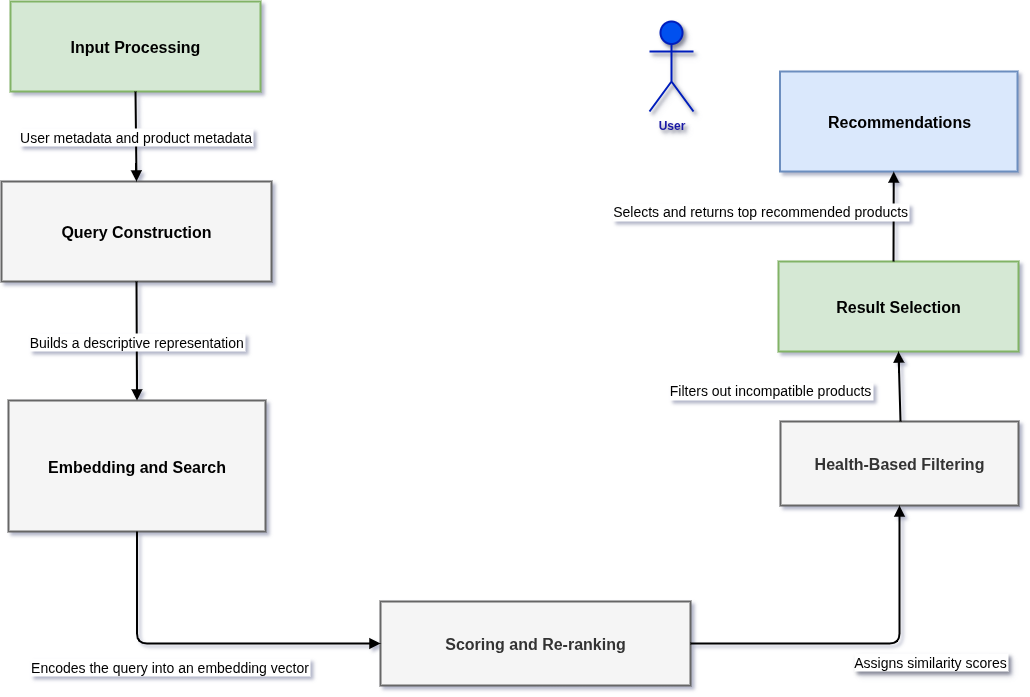

The diagram above was exported from draw.io. Its source (the exported page's mxGraphModel, read from the mxfile embedded in the PNG):
<mxGraphModel dx="794" dy="495" grid="1" gridSize="10" guides="1" tooltips="1" connect="1" arrows="0" fold="1" page="1" pageScale="1" pageWidth="1169" pageHeight="827" background="none" math="0" shadow="1">
  <root>
    <mxCell id="0" />
    <mxCell id="1" parent="0" />
    <UserObject label="Input Processing" tooltip="Input Processing Details" id="2">
      <mxCell style="whiteSpace=wrap;strokeWidth=2;fillColor=#d5e8d4;strokeColor=#82b366;fontStyle=1;fontSize=16;" parent="1" vertex="1">
        <mxGeometry x="20" y="90" width="250" height="90" as="geometry" />
      </mxCell>
    </UserObject>
    <UserObject label="Query Construction" tooltip="Query Construction Details" id="3">
      <mxCell style="whiteSpace=wrap;strokeWidth=2;fillColor=#f5f5f5;strokeColor=#666666;fontColor=#000000;fontStyle=1;fontSize=16;" parent="1" vertex="1">
        <mxGeometry x="11" y="270" width="270" height="100" as="geometry" />
      </mxCell>
    </UserObject>
    <UserObject label="Embedding and Search" tooltip="Embedding and Search Details" id="4">
      <mxCell style="whiteSpace=wrap;strokeWidth=2;fillColor=#f5f5f5;strokeColor=#666666;fontColor=#000000;fontStyle=1;fontSize=16;" parent="1" vertex="1">
        <mxGeometry x="18" y="489" width="257" height="131" as="geometry" />
      </mxCell>
    </UserObject>
    <UserObject label="Scoring and Re-ranking" tooltip="Scoring and Re-ranking Details" id="5">
      <mxCell style="whiteSpace=wrap;strokeWidth=2;fillColor=#f5f5f5;strokeColor=#666666;fontStyle=1;fontSize=16;fontColor=#333333;" parent="1" vertex="1">
        <mxGeometry x="390" y="690" width="310" height="84" as="geometry" />
      </mxCell>
    </UserObject>
    <UserObject label="Health-Based Filtering" tooltip="Health-Based Filtering Details" id="6">
      <mxCell style="whiteSpace=wrap;strokeWidth=2;fillColor=#f5f5f5;strokeColor=#666666;fontStyle=1;fontColor=#333333;fontSize=16;" parent="1" vertex="1">
        <mxGeometry x="790" y="510" width="238" height="84" as="geometry" />
      </mxCell>
    </UserObject>
    <UserObject label="Result Selection" tooltip="Result Selection Details" id="7">
      <mxCell style="whiteSpace=wrap;strokeWidth=2;fillColor=#d5e8d4;strokeColor=#82b366;fontStyle=1;fontColor=#000000;fontSize=16;" parent="1" vertex="1">
        <mxGeometry x="788" y="350" width="240" height="90" as="geometry" />
      </mxCell>
    </UserObject>
    <UserObject label="Recommendations" tooltip="Recommendations Details" id="8">
      <mxCell style="whiteSpace=wrap;strokeWidth=2;fillColor=#dae8fc;strokeColor=#6c8ebf;fontStyle=1;fontSize=16;fontColor=#000000;" parent="1" vertex="1">
        <mxGeometry x="789.5" y="160" width="237.5" height="100" as="geometry" />
      </mxCell>
    </UserObject>
    <mxCell id="9" value="User metadata and product metadata" style="curved=1;startArrow=none;endArrow=block;exitX=0.5;exitY=1;entryX=0.5;entryY=-0.01;fontSize=14;strokeWidth=2;" parent="1" source="2" target="3" edge="1">
      <mxGeometry relative="1" as="geometry">
        <Array as="points" />
      </mxGeometry>
    </mxCell>
    <mxCell id="10" value="Builds a descriptive representation" style="curved=1;startArrow=none;endArrow=block;exitX=0.5;exitY=0.99;entryX=0.5;entryY=0;fontSize=14;strokeWidth=2;" parent="1" source="3" target="4" edge="1">
      <mxGeometry relative="1" as="geometry">
        <Array as="points" />
      </mxGeometry>
    </mxCell>
    <mxCell id="11" value="Encodes the query into an embedding vector" style="startArrow=none;endArrow=block;exitX=0.5;exitY=1;entryX=0;entryY=0.5;entryDx=0;entryDy=0;edgeStyle=orthogonalEdgeStyle;fontSize=14;labelBackgroundColor=default;strokeWidth=2;" parent="1" source="4" target="5" edge="1">
      <mxGeometry x="-0.1876" y="-23" relative="1" as="geometry">
        <mxPoint x="1" as="offset" />
      </mxGeometry>
    </mxCell>
    <mxCell id="12" value="Assigns similarity scores" style="startArrow=none;endArrow=block;entryX=0.5;entryY=1;exitX=1;exitY=0.5;exitDx=0;exitDy=0;entryDx=0;entryDy=0;edgeStyle=orthogonalEdgeStyle;textShadow=1;labelBorderColor=none;strokeWidth=2;fontSize=14;" parent="1" source="5" target="6" edge="1">
      <mxGeometry x="0.2046" y="-36" relative="1" as="geometry">
        <mxPoint x="-5" y="18" as="offset" />
      </mxGeometry>
    </mxCell>
    <mxCell id="13" value="Filters out incompatible products" style="curved=1;startArrow=none;endArrow=block;entryX=0.5;entryY=1;entryDx=0;entryDy=0;strokeWidth=2;fontSize=14;" parent="1" target="7" edge="1">
      <mxGeometry x="-0.0089" y="129" relative="1" as="geometry">
        <Array as="points" />
        <mxPoint x="910" y="510" as="sourcePoint" />
        <mxPoint x="890" y="430" as="targetPoint" />
        <mxPoint as="offset" />
      </mxGeometry>
    </mxCell>
    <mxCell id="14" value="Selects and returns top recommended products" style="startArrow=none;endArrow=block;exitX=0.5;exitY=0;exitDx=0;exitDy=0;entryX=0.5;entryY=1;entryDx=0;entryDy=0;strokeWidth=2;fontSize=14;" parent="1" edge="1">
      <mxGeometry x="0.1029" y="133" relative="1" as="geometry">
        <mxPoint x="903" y="350" as="sourcePoint" />
        <mxPoint x="903.25" y="260" as="targetPoint" />
        <mxPoint as="offset" />
      </mxGeometry>
    </mxCell>
    <mxCell id="7aUXKxA-G9ACBKD18XgY-14" value="User" style="shape=umlActor;verticalLabelPosition=bottom;verticalAlign=top;html=1;outlineConnect=0;fillColor=#0050ef;strokeColor=#001DBC;fontColor=light-dark(#1a18a5, #ededed);shadow=1;strokeWidth=2;perimeterSpacing=2;textShadow=1;align=center;fontStyle=1;labelBorderColor=none;" parent="1" vertex="1">
      <mxGeometry x="659" y="110" width="44" height="90" as="geometry" />
    </mxCell>
  </root>
</mxGraphModel>